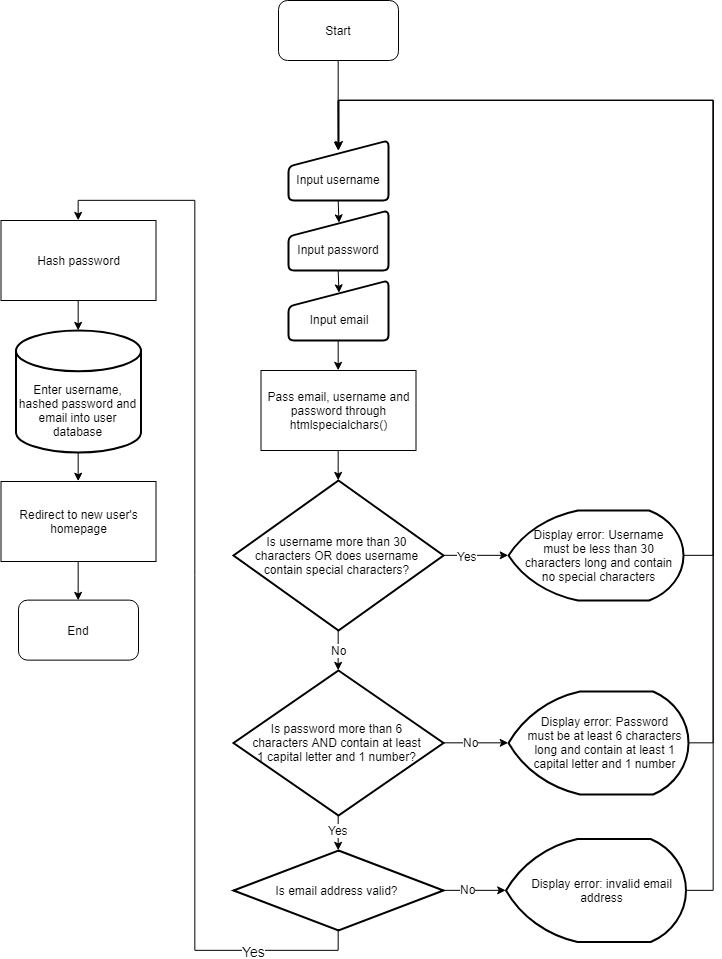

The diagram above was exported from draw.io. Its source (the exported page's mxGraphModel, read from the mxfile embedded in the PNG):
<mxGraphModel dx="1162" dy="596" grid="1" gridSize="10" guides="1" tooltips="1" connect="1" arrows="1" fold="1" page="1" pageScale="1" pageWidth="827" pageHeight="1169" background="#ffffff" math="0" shadow="0">
  <root>
    <mxCell id="0" />
    <mxCell id="1" parent="0" />
    <mxCell id="NkqU4sUWKaSsVjR7J4-f-16" style="edgeStyle=orthogonalEdgeStyle;rounded=0;html=1;exitX=0.5;exitY=1;exitDx=0;exitDy=0;jettySize=auto;orthogonalLoop=1;entryX=0.5;entryY=0;entryDx=0;entryDy=0;entryPerimeter=0;" parent="1" source="VCDFtbqd6Nwnr_yZviDB-2" target="QJCPQ0mO6EXGemGS1Vu9-1" edge="1">
      <mxGeometry relative="1" as="geometry">
        <mxPoint x="395" y="510" as="targetPoint" />
      </mxGeometry>
    </mxCell>
    <mxCell id="VCDFtbqd6Nwnr_yZviDB-2" value="Pass email, username and password through htmlspecialchars()" style="rounded=0;whiteSpace=wrap;html=1;" parent="1" vertex="1">
      <mxGeometry x="307.5" y="410" width="155" height="80" as="geometry" />
    </mxCell>
    <mxCell id="NkqU4sUWKaSsVjR7J4-f-20" style="edgeStyle=orthogonalEdgeStyle;rounded=0;html=1;exitX=0.5;exitY=1;exitDx=0;exitDy=0;jettySize=auto;orthogonalLoop=1;" parent="1" source="NkqU4sUWKaSsVjR7J4-f-13" edge="1">
      <mxGeometry relative="1" as="geometry">
        <mxPoint x="385" y="190" as="targetPoint" />
      </mxGeometry>
    </mxCell>
    <mxCell id="NkqU4sUWKaSsVjR7J4-f-13" value="Start" style="rounded=1;whiteSpace=wrap;html=1;align=center;" parent="1" vertex="1">
      <mxGeometry x="325" y="40" width="120" height="60" as="geometry" />
    </mxCell>
    <mxCell id="NkqU4sUWKaSsVjR7J4-f-22" style="edgeStyle=orthogonalEdgeStyle;rounded=0;html=1;exitX=0.5;exitY=1;exitDx=0;exitDy=0;entryX=0.501;entryY=0.199;entryDx=0;entryDy=0;entryPerimeter=0;jettySize=auto;orthogonalLoop=1;" parent="1" source="NkqU4sUWKaSsVjR7J4-f-18" target="NkqU4sUWKaSsVjR7J4-f-21" edge="1">
      <mxGeometry relative="1" as="geometry" />
    </mxCell>
    <mxCell id="NkqU4sUWKaSsVjR7J4-f-18" value="Input username" style="verticalLabelPosition=bottom;verticalAlign=top;html=1;strokeWidth=2;shape=manualInput;whiteSpace=wrap;rounded=1;size=26;arcSize=11;align=center;spacingTop=-35;" parent="1" vertex="1">
      <mxGeometry x="335" y="180" width="100" height="60" as="geometry" />
    </mxCell>
    <mxCell id="QJCPQ0mO6EXGemGS1Vu9-22" style="edgeStyle=orthogonalEdgeStyle;rounded=0;orthogonalLoop=1;jettySize=auto;html=1;exitX=0.5;exitY=1;exitDx=0;exitDy=0;entryX=0.507;entryY=0.212;entryDx=0;entryDy=0;entryPerimeter=0;fontSize=12;" edge="1" parent="1" source="NkqU4sUWKaSsVjR7J4-f-21" target="QJCPQ0mO6EXGemGS1Vu9-21">
      <mxGeometry relative="1" as="geometry" />
    </mxCell>
    <mxCell id="NkqU4sUWKaSsVjR7J4-f-21" value="Input password" style="verticalLabelPosition=bottom;verticalAlign=top;html=1;strokeWidth=2;shape=manualInput;whiteSpace=wrap;rounded=1;size=26;arcSize=11;align=center;spacingTop=-35;" parent="1" vertex="1">
      <mxGeometry x="335" y="250" width="100" height="60" as="geometry" />
    </mxCell>
    <mxCell id="NkqU4sUWKaSsVjR7J4-f-46" style="edgeStyle=orthogonalEdgeStyle;rounded=0;html=1;exitX=0.5;exitY=1;exitDx=0;exitDy=0;entryX=0.5;entryY=0;entryDx=0;entryDy=0;jettySize=auto;orthogonalLoop=1;" parent="1" source="NkqU4sUWKaSsVjR7J4-f-43" target="NkqU4sUWKaSsVjR7J4-f-45" edge="1">
      <mxGeometry relative="1" as="geometry" />
    </mxCell>
    <mxCell id="NkqU4sUWKaSsVjR7J4-f-43" value="Redirect to new user's homepage" style="rounded=0;whiteSpace=wrap;html=1;" parent="1" vertex="1">
      <mxGeometry x="47.5" y="521" width="155" height="80" as="geometry" />
    </mxCell>
    <mxCell id="NkqU4sUWKaSsVjR7J4-f-45" value="End&lt;br&gt;" style="rounded=1;whiteSpace=wrap;html=1;align=center;" parent="1" vertex="1">
      <mxGeometry x="65" y="639.6286272321429" width="120" height="60" as="geometry" />
    </mxCell>
    <mxCell id="QJCPQ0mO6EXGemGS1Vu9-7" style="edgeStyle=orthogonalEdgeStyle;rounded=0;orthogonalLoop=1;jettySize=auto;html=1;exitX=1;exitY=0.5;exitDx=0;exitDy=0;exitPerimeter=0;entryX=0;entryY=0.5;entryDx=0;entryDy=0;entryPerimeter=0;fontSize=12;" edge="1" parent="1" source="QJCPQ0mO6EXGemGS1Vu9-1" target="QJCPQ0mO6EXGemGS1Vu9-3">
      <mxGeometry relative="1" as="geometry" />
    </mxCell>
    <mxCell id="QJCPQ0mO6EXGemGS1Vu9-9" value="Yes" style="text;html=1;resizable=0;points=[];align=center;verticalAlign=middle;labelBackgroundColor=#ffffff;fontSize=12;" vertex="1" connectable="0" parent="QJCPQ0mO6EXGemGS1Vu9-7">
      <mxGeometry x="-0.2564" y="-1" relative="1" as="geometry">
        <mxPoint as="offset" />
      </mxGeometry>
    </mxCell>
    <mxCell id="QJCPQ0mO6EXGemGS1Vu9-10" style="edgeStyle=orthogonalEdgeStyle;rounded=0;orthogonalLoop=1;jettySize=auto;html=1;exitX=0.5;exitY=1;exitDx=0;exitDy=0;exitPerimeter=0;entryX=0.5;entryY=0;entryDx=0;entryDy=0;entryPerimeter=0;fontSize=12;" edge="1" parent="1" source="QJCPQ0mO6EXGemGS1Vu9-1" target="QJCPQ0mO6EXGemGS1Vu9-2">
      <mxGeometry relative="1" as="geometry" />
    </mxCell>
    <mxCell id="QJCPQ0mO6EXGemGS1Vu9-11" value="No" style="text;html=1;resizable=0;points=[];align=center;verticalAlign=middle;labelBackgroundColor=#ffffff;fontSize=12;" vertex="1" connectable="0" parent="QJCPQ0mO6EXGemGS1Vu9-10">
      <mxGeometry x="-0.6833" relative="1" as="geometry">
        <mxPoint y="13.5" as="offset" />
      </mxGeometry>
    </mxCell>
    <mxCell id="QJCPQ0mO6EXGemGS1Vu9-1" value="Is username more than 30 characters OR does username contain special characters?" style="strokeWidth=2;html=1;shape=mxgraph.flowchart.decision;whiteSpace=wrap;fontSize=12;spacingLeft=15;spacingRight=18;" vertex="1" parent="1">
      <mxGeometry x="280" y="520" width="210" height="150" as="geometry" />
    </mxCell>
    <mxCell id="QJCPQ0mO6EXGemGS1Vu9-12" style="edgeStyle=orthogonalEdgeStyle;rounded=0;orthogonalLoop=1;jettySize=auto;html=1;exitX=1;exitY=0.5;exitDx=0;exitDy=0;exitPerimeter=0;entryX=0;entryY=0.5;entryDx=0;entryDy=0;entryPerimeter=0;fontSize=12;" edge="1" parent="1" source="QJCPQ0mO6EXGemGS1Vu9-2" target="QJCPQ0mO6EXGemGS1Vu9-4">
      <mxGeometry relative="1" as="geometry" />
    </mxCell>
    <mxCell id="QJCPQ0mO6EXGemGS1Vu9-13" value="No" style="text;html=1;resizable=0;points=[];align=center;verticalAlign=middle;labelBackgroundColor=#ffffff;fontSize=12;" vertex="1" connectable="0" parent="QJCPQ0mO6EXGemGS1Vu9-12">
      <mxGeometry x="-0.1618" y="1" relative="1" as="geometry">
        <mxPoint as="offset" />
      </mxGeometry>
    </mxCell>
    <mxCell id="QJCPQ0mO6EXGemGS1Vu9-16" style="edgeStyle=orthogonalEdgeStyle;rounded=0;orthogonalLoop=1;jettySize=auto;html=1;exitX=0.5;exitY=1;exitDx=0;exitDy=0;exitPerimeter=0;entryX=0.5;entryY=0;entryDx=0;entryDy=0;entryPerimeter=0;fontSize=12;" edge="1" parent="1" source="QJCPQ0mO6EXGemGS1Vu9-2" target="QJCPQ0mO6EXGemGS1Vu9-15">
      <mxGeometry relative="1" as="geometry" />
    </mxCell>
    <mxCell id="QJCPQ0mO6EXGemGS1Vu9-17" value="Yes" style="text;html=1;resizable=0;points=[];align=center;verticalAlign=middle;labelBackgroundColor=#ffffff;fontSize=12;" vertex="1" connectable="0" parent="QJCPQ0mO6EXGemGS1Vu9-16">
      <mxGeometry x="-0.7471" relative="1" as="geometry">
        <mxPoint y="10.5" as="offset" />
      </mxGeometry>
    </mxCell>
    <mxCell id="QJCPQ0mO6EXGemGS1Vu9-2" value="Is password more than 6 characters AND contain at least 1 capital letter and 1 number?" style="strokeWidth=2;html=1;shape=mxgraph.flowchart.decision;whiteSpace=wrap;fontSize=12;spacingLeft=15;spacingRight=18;" vertex="1" parent="1">
      <mxGeometry x="280" y="710" width="210" height="145" as="geometry" />
    </mxCell>
    <mxCell id="QJCPQ0mO6EXGemGS1Vu9-8" style="edgeStyle=orthogonalEdgeStyle;rounded=0;orthogonalLoop=1;jettySize=auto;html=1;exitX=1;exitY=0.5;exitDx=0;exitDy=0;exitPerimeter=0;fontSize=12;" edge="1" parent="1" source="QJCPQ0mO6EXGemGS1Vu9-3">
      <mxGeometry relative="1" as="geometry">
        <mxPoint x="385" y="190" as="targetPoint" />
        <Array as="points">
          <mxPoint x="760" y="595" />
          <mxPoint x="760" y="140" />
          <mxPoint x="385" y="140" />
        </Array>
      </mxGeometry>
    </mxCell>
    <mxCell id="QJCPQ0mO6EXGemGS1Vu9-3" value="Display error: Username must be less than 30 characters long and contain no special characters" style="strokeWidth=2;html=1;shape=mxgraph.flowchart.display;whiteSpace=wrap;align=center;spacingLeft=10;spacingRight=4;" vertex="1" parent="1">
      <mxGeometry x="555" y="550" width="175" height="90" as="geometry" />
    </mxCell>
    <mxCell id="QJCPQ0mO6EXGemGS1Vu9-14" style="edgeStyle=orthogonalEdgeStyle;rounded=0;orthogonalLoop=1;jettySize=auto;html=1;exitX=1;exitY=0.5;exitDx=0;exitDy=0;exitPerimeter=0;fontSize=12;" edge="1" parent="1" source="QJCPQ0mO6EXGemGS1Vu9-4">
      <mxGeometry relative="1" as="geometry">
        <mxPoint x="385" y="190" as="targetPoint" />
        <Array as="points">
          <mxPoint x="760" y="782" />
          <mxPoint x="760" y="140" />
          <mxPoint x="385" y="140" />
        </Array>
      </mxGeometry>
    </mxCell>
    <mxCell id="QJCPQ0mO6EXGemGS1Vu9-4" value="Display error: Password must be at least 6 characters long and contain at least 1 capital letter and 1 number" style="strokeWidth=2;html=1;shape=mxgraph.flowchart.display;whiteSpace=wrap;align=center;spacingLeft=17;spacingRight=4;" vertex="1" parent="1">
      <mxGeometry x="555" y="731" width="180" height="103" as="geometry" />
    </mxCell>
    <mxCell id="QJCPQ0mO6EXGemGS1Vu9-19" style="edgeStyle=orthogonalEdgeStyle;rounded=0;orthogonalLoop=1;jettySize=auto;html=1;exitX=1;exitY=0.5;exitDx=0;exitDy=0;exitPerimeter=0;entryX=0;entryY=0.5;entryDx=0;entryDy=0;entryPerimeter=0;fontSize=12;" edge="1" parent="1" source="QJCPQ0mO6EXGemGS1Vu9-15" target="QJCPQ0mO6EXGemGS1Vu9-18">
      <mxGeometry relative="1" as="geometry" />
    </mxCell>
    <mxCell id="QJCPQ0mO6EXGemGS1Vu9-20" value="No" style="text;html=1;resizable=0;points=[];align=center;verticalAlign=middle;labelBackgroundColor=#ffffff;fontSize=12;" vertex="1" connectable="0" parent="QJCPQ0mO6EXGemGS1Vu9-19">
      <mxGeometry x="-0.2308" y="1" relative="1" as="geometry">
        <mxPoint as="offset" />
      </mxGeometry>
    </mxCell>
    <mxCell id="QJCPQ0mO6EXGemGS1Vu9-31" style="edgeStyle=orthogonalEdgeStyle;rounded=0;orthogonalLoop=1;jettySize=auto;html=1;exitX=0.5;exitY=1;exitDx=0;exitDy=0;exitPerimeter=0;entryX=0.5;entryY=0;entryDx=0;entryDy=0;fontSize=12;" edge="1" parent="1" source="QJCPQ0mO6EXGemGS1Vu9-15" target="QJCPQ0mO6EXGemGS1Vu9-29">
      <mxGeometry relative="1" as="geometry" />
    </mxCell>
    <mxCell id="QJCPQ0mO6EXGemGS1Vu9-32" value="Yes" style="text;html=1;resizable=0;points=[];align=center;verticalAlign=middle;labelBackgroundColor=#ffffff;fontSize=14;" vertex="1" connectable="0" parent="QJCPQ0mO6EXGemGS1Vu9-31">
      <mxGeometry x="-0.7937" y="2" relative="1" as="geometry">
        <mxPoint x="3.5" y="-1.5" as="offset" />
      </mxGeometry>
    </mxCell>
    <mxCell id="QJCPQ0mO6EXGemGS1Vu9-15" value="Is email address valid?" style="strokeWidth=2;html=1;shape=mxgraph.flowchart.decision;whiteSpace=wrap;fontSize=12;spacingLeft=15;spacingRight=18;" vertex="1" parent="1">
      <mxGeometry x="280" y="890" width="210" height="80" as="geometry" />
    </mxCell>
    <mxCell id="QJCPQ0mO6EXGemGS1Vu9-27" style="edgeStyle=orthogonalEdgeStyle;rounded=0;orthogonalLoop=1;jettySize=auto;html=1;exitX=1;exitY=0.5;exitDx=0;exitDy=0;exitPerimeter=0;entryX=0.505;entryY=0.147;entryDx=0;entryDy=0;entryPerimeter=0;fontSize=12;" edge="1" parent="1" source="QJCPQ0mO6EXGemGS1Vu9-18" target="NkqU4sUWKaSsVjR7J4-f-18">
      <mxGeometry relative="1" as="geometry">
        <Array as="points">
          <mxPoint x="760" y="930" />
          <mxPoint x="760" y="140" />
          <mxPoint x="386" y="140" />
        </Array>
      </mxGeometry>
    </mxCell>
    <mxCell id="QJCPQ0mO6EXGemGS1Vu9-18" value="Display error: invalid email address" style="strokeWidth=2;html=1;shape=mxgraph.flowchart.display;whiteSpace=wrap;align=center;spacingLeft=17;spacingRight=4;" vertex="1" parent="1">
      <mxGeometry x="552.5" y="878.5" width="180" height="103" as="geometry" />
    </mxCell>
    <mxCell id="QJCPQ0mO6EXGemGS1Vu9-23" style="edgeStyle=orthogonalEdgeStyle;rounded=0;orthogonalLoop=1;jettySize=auto;html=1;exitX=0.5;exitY=1;exitDx=0;exitDy=0;entryX=0.5;entryY=0;entryDx=0;entryDy=0;fontSize=12;" edge="1" parent="1" source="QJCPQ0mO6EXGemGS1Vu9-21" target="VCDFtbqd6Nwnr_yZviDB-2">
      <mxGeometry relative="1" as="geometry" />
    </mxCell>
    <mxCell id="QJCPQ0mO6EXGemGS1Vu9-21" value="Input email" style="verticalLabelPosition=bottom;verticalAlign=top;html=1;strokeWidth=2;shape=manualInput;whiteSpace=wrap;rounded=1;size=26;arcSize=11;align=center;spacingTop=-35;" vertex="1" parent="1">
      <mxGeometry x="335" y="320" width="100" height="60" as="geometry" />
    </mxCell>
    <mxCell id="QJCPQ0mO6EXGemGS1Vu9-26" style="edgeStyle=orthogonalEdgeStyle;rounded=0;orthogonalLoop=1;jettySize=auto;html=1;exitX=0.5;exitY=1;exitDx=0;exitDy=0;exitPerimeter=0;entryX=0.5;entryY=0;entryDx=0;entryDy=0;fontSize=12;" edge="1" parent="1" source="QJCPQ0mO6EXGemGS1Vu9-25" target="NkqU4sUWKaSsVjR7J4-f-43">
      <mxGeometry relative="1" as="geometry" />
    </mxCell>
    <mxCell id="QJCPQ0mO6EXGemGS1Vu9-25" value="Enter username, hashed password and email into user database" style="strokeWidth=2;html=1;shape=mxgraph.flowchart.database;whiteSpace=wrap;fontSize=12;verticalAlign=bottom;spacingBottom=10;" vertex="1" parent="1">
      <mxGeometry x="62.5" y="370" width="125" height="122" as="geometry" />
    </mxCell>
    <mxCell id="QJCPQ0mO6EXGemGS1Vu9-30" style="edgeStyle=orthogonalEdgeStyle;rounded=0;orthogonalLoop=1;jettySize=auto;html=1;exitX=0.5;exitY=1;exitDx=0;exitDy=0;entryX=0.5;entryY=0;entryDx=0;entryDy=0;entryPerimeter=0;fontSize=12;" edge="1" parent="1" source="QJCPQ0mO6EXGemGS1Vu9-29" target="QJCPQ0mO6EXGemGS1Vu9-25">
      <mxGeometry relative="1" as="geometry" />
    </mxCell>
    <mxCell id="QJCPQ0mO6EXGemGS1Vu9-29" value="Hash password" style="rounded=0;whiteSpace=wrap;html=1;" vertex="1" parent="1">
      <mxGeometry x="47.5" y="260" width="155" height="80" as="geometry" />
    </mxCell>
  </root>
</mxGraphModel>